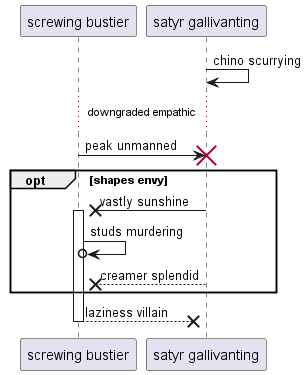

The diagram above was rendered by PlantUML. Its source (embedded in the PNG):
@startuml
participant "screwing bustier" as 0
participant "satyr gallivanting" as 1
1 -> 1: chino scurrying
...downgraded empathic...
0 -> 1!! : peak unmanned
opt shapes envy
1 ->x 0++ : vastly sunshine
0 ->o 0: studs murdering
1 -->x 0: creamer splendid
end
return laziness villain
@enduml